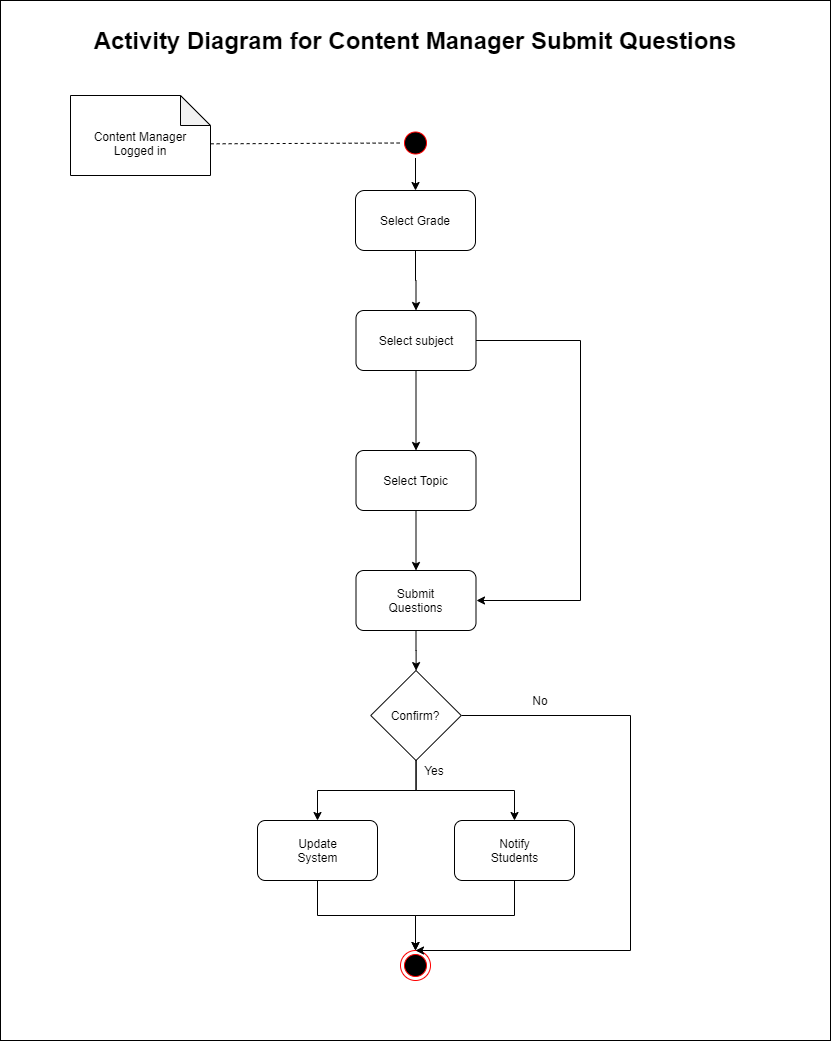

The diagram above was exported from draw.io. Its source (the exported page's mxGraphModel, read from the mxfile embedded in the PNG):
<mxGraphModel dx="868" dy="471" grid="1" gridSize="10" guides="1" tooltips="1" connect="1" arrows="1" fold="1" page="1" pageScale="1" pageWidth="850" pageHeight="1100" math="0" shadow="0">
  <root>
    <mxCell id="0" />
    <mxCell id="1" parent="0" />
    <mxCell id="HknvjhKgZtYXD3BPKuo6-55" value="" style="rounded=0;whiteSpace=wrap;html=1;" parent="1" vertex="1">
      <mxGeometry x="10" y="40" width="830" height="1040" as="geometry" />
    </mxCell>
    <mxCell id="HknvjhKgZtYXD3BPKuo6-70" value="" style="edgeStyle=orthogonalEdgeStyle;rounded=0;orthogonalLoop=1;jettySize=auto;html=1;" parent="1" source="HknvjhKgZtYXD3BPKuo6-1" target="HknvjhKgZtYXD3BPKuo6-9" edge="1">
      <mxGeometry relative="1" as="geometry" />
    </mxCell>
    <mxCell id="HknvjhKgZtYXD3BPKuo6-1" value="" style="ellipse;html=1;shape=startState;fillColor=#000000;strokeColor=#ff0000;" parent="1" vertex="1">
      <mxGeometry x="410" y="167.5" width="30" height="30" as="geometry" />
    </mxCell>
    <mxCell id="HknvjhKgZtYXD3BPKuo6-92" value="" style="edgeStyle=orthogonalEdgeStyle;rounded=0;orthogonalLoop=1;jettySize=auto;html=1;entryX=0.5;entryY=0;entryDx=0;entryDy=0;" parent="1" source="HknvjhKgZtYXD3BPKuo6-9" target="40NcB8r7vIdpfc6CTh1e-8" edge="1">
      <mxGeometry relative="1" as="geometry">
        <mxPoint x="425" y="390" as="targetPoint" />
      </mxGeometry>
    </mxCell>
    <mxCell id="HknvjhKgZtYXD3BPKuo6-9" value="" style="rounded=1;whiteSpace=wrap;html=1;" parent="1" vertex="1">
      <mxGeometry x="365" y="230" width="120" height="60" as="geometry" />
    </mxCell>
    <mxCell id="HknvjhKgZtYXD3BPKuo6-24" value="" style="ellipse;html=1;shape=endState;fillColor=#000000;strokeColor=#ff0000;" parent="1" vertex="1">
      <mxGeometry x="410" y="990" width="30" height="30" as="geometry" />
    </mxCell>
    <mxCell id="HknvjhKgZtYXD3BPKuo6-28" value="Select Grade" style="text;html=1;strokeColor=none;fillColor=none;align=center;verticalAlign=middle;whiteSpace=wrap;rounded=0;" parent="1" vertex="1">
      <mxGeometry x="380" y="250" width="90" height="20" as="geometry" />
    </mxCell>
    <mxCell id="HknvjhKgZtYXD3BPKuo6-56" value="&lt;font style=&quot;font-size: 24px&quot;&gt;&lt;b&gt;Activity Diagram for Content Manager Submit Questions&lt;/b&gt;&lt;/font&gt;" style="text;html=1;strokeColor=none;fillColor=none;align=center;verticalAlign=middle;whiteSpace=wrap;rounded=0;" parent="1" vertex="1">
      <mxGeometry x="50" y="60" width="750" height="40" as="geometry" />
    </mxCell>
    <mxCell id="HknvjhKgZtYXD3BPKuo6-67" value="" style="shape=note;whiteSpace=wrap;html=1;backgroundOutline=1;darkOpacity=0.05;" parent="1" vertex="1">
      <mxGeometry x="80" y="135" width="140" height="80" as="geometry" />
    </mxCell>
    <mxCell id="HknvjhKgZtYXD3BPKuo6-68" value="" style="endArrow=none;dashed=1;html=1;entryX=0;entryY=0.5;entryDx=0;entryDy=0;exitX=1.001;exitY=0.604;exitDx=0;exitDy=0;exitPerimeter=0;" parent="1" source="HknvjhKgZtYXD3BPKuo6-67" target="HknvjhKgZtYXD3BPKuo6-1" edge="1">
      <mxGeometry width="50" height="50" relative="1" as="geometry">
        <mxPoint x="220" y="190" as="sourcePoint" />
        <mxPoint x="500" y="390" as="targetPoint" />
      </mxGeometry>
    </mxCell>
    <mxCell id="HknvjhKgZtYXD3BPKuo6-69" value="Content Manager Logged in" style="text;html=1;strokeColor=none;fillColor=none;align=center;verticalAlign=middle;whiteSpace=wrap;rounded=0;" parent="1" vertex="1">
      <mxGeometry x="90" y="160" width="120" height="45" as="geometry" />
    </mxCell>
    <mxCell id="40NcB8r7vIdpfc6CTh1e-6" value="No" style="text;html=1;strokeColor=none;fillColor=none;align=center;verticalAlign=middle;whiteSpace=wrap;rounded=0;" vertex="1" parent="1">
      <mxGeometry x="530" y="730" width="40" height="20" as="geometry" />
    </mxCell>
    <mxCell id="40NcB8r7vIdpfc6CTh1e-7" value="Yes" style="text;html=1;strokeColor=none;fillColor=none;align=center;verticalAlign=middle;whiteSpace=wrap;rounded=0;" vertex="1" parent="1">
      <mxGeometry x="424" y="800" width="40" height="20" as="geometry" />
    </mxCell>
    <mxCell id="40NcB8r7vIdpfc6CTh1e-11" value="" style="edgeStyle=orthogonalEdgeStyle;rounded=0;orthogonalLoop=1;jettySize=auto;html=1;" edge="1" parent="1" source="40NcB8r7vIdpfc6CTh1e-8" target="40NcB8r7vIdpfc6CTh1e-10">
      <mxGeometry relative="1" as="geometry" />
    </mxCell>
    <mxCell id="40NcB8r7vIdpfc6CTh1e-15" value="" style="edgeStyle=orthogonalEdgeStyle;rounded=0;orthogonalLoop=1;jettySize=auto;html=1;" edge="1" parent="1" source="40NcB8r7vIdpfc6CTh1e-8">
      <mxGeometry relative="1" as="geometry">
        <mxPoint x="486" y="640" as="targetPoint" />
        <Array as="points">
          <mxPoint x="590" y="380" />
          <mxPoint x="590" y="640" />
          <mxPoint x="486" y="640" />
        </Array>
      </mxGeometry>
    </mxCell>
    <mxCell id="40NcB8r7vIdpfc6CTh1e-8" value="" style="rounded=1;whiteSpace=wrap;html=1;arcSize=13;" vertex="1" parent="1">
      <mxGeometry x="365.5" y="350" width="120" height="60" as="geometry" />
    </mxCell>
    <mxCell id="40NcB8r7vIdpfc6CTh1e-13" value="" style="edgeStyle=orthogonalEdgeStyle;rounded=0;orthogonalLoop=1;jettySize=auto;html=1;" edge="1" parent="1" source="40NcB8r7vIdpfc6CTh1e-10" target="40NcB8r7vIdpfc6CTh1e-12">
      <mxGeometry relative="1" as="geometry" />
    </mxCell>
    <mxCell id="40NcB8r7vIdpfc6CTh1e-10" value="" style="rounded=1;whiteSpace=wrap;html=1;arcSize=13;" vertex="1" parent="1">
      <mxGeometry x="365.5" y="490" width="120" height="60" as="geometry" />
    </mxCell>
    <mxCell id="40NcB8r7vIdpfc6CTh1e-20" value="" style="edgeStyle=orthogonalEdgeStyle;rounded=0;orthogonalLoop=1;jettySize=auto;html=1;" edge="1" parent="1" source="40NcB8r7vIdpfc6CTh1e-12" target="40NcB8r7vIdpfc6CTh1e-18">
      <mxGeometry relative="1" as="geometry" />
    </mxCell>
    <mxCell id="40NcB8r7vIdpfc6CTh1e-12" value="" style="rounded=1;whiteSpace=wrap;html=1;arcSize=13;" vertex="1" parent="1">
      <mxGeometry x="365.5" y="610" width="120" height="60" as="geometry" />
    </mxCell>
    <mxCell id="HknvjhKgZtYXD3BPKuo6-29" value="Select subject" style="text;html=1;strokeColor=none;fillColor=none;align=center;verticalAlign=middle;whiteSpace=wrap;rounded=0;" parent="1" vertex="1">
      <mxGeometry x="375.5" y="360" width="100" height="40" as="geometry" />
    </mxCell>
    <mxCell id="HknvjhKgZtYXD3BPKuo6-106" value="Select Topic" style="text;html=1;strokeColor=none;fillColor=none;align=center;verticalAlign=middle;whiteSpace=wrap;rounded=0;" parent="1" vertex="1">
      <mxGeometry x="387" y="505" width="77" height="30" as="geometry" />
    </mxCell>
    <mxCell id="HknvjhKgZtYXD3BPKuo6-161" value="Submit Questions" style="text;html=1;strokeColor=none;fillColor=none;align=center;verticalAlign=middle;whiteSpace=wrap;rounded=0;" parent="1" vertex="1">
      <mxGeometry x="387" y="630" width="77" height="20" as="geometry" />
    </mxCell>
    <mxCell id="40NcB8r7vIdpfc6CTh1e-25" value="" style="edgeStyle=orthogonalEdgeStyle;rounded=0;orthogonalLoop=1;jettySize=auto;html=1;entryX=0.5;entryY=0;entryDx=0;entryDy=0;" edge="1" parent="1" source="40NcB8r7vIdpfc6CTh1e-18" target="40NcB8r7vIdpfc6CTh1e-23">
      <mxGeometry relative="1" as="geometry">
        <mxPoint x="425.5" y="880" as="targetPoint" />
      </mxGeometry>
    </mxCell>
    <mxCell id="40NcB8r7vIdpfc6CTh1e-31" value="" style="edgeStyle=orthogonalEdgeStyle;rounded=0;orthogonalLoop=1;jettySize=auto;html=1;entryX=0.5;entryY=0;entryDx=0;entryDy=0;exitX=1;exitY=0.5;exitDx=0;exitDy=0;" edge="1" parent="1" source="40NcB8r7vIdpfc6CTh1e-18" target="HknvjhKgZtYXD3BPKuo6-24">
      <mxGeometry relative="1" as="geometry">
        <mxPoint x="550.75" y="755" as="targetPoint" />
        <Array as="points">
          <mxPoint x="640" y="755" />
          <mxPoint x="640" y="990" />
        </Array>
      </mxGeometry>
    </mxCell>
    <mxCell id="40NcB8r7vIdpfc6CTh1e-18" value="" style="rhombus;whiteSpace=wrap;html=1;" vertex="1" parent="1">
      <mxGeometry x="380.25" y="710" width="90.5" height="90" as="geometry" />
    </mxCell>
    <mxCell id="40NcB8r7vIdpfc6CTh1e-21" value="Confirm?" style="text;html=1;strokeColor=none;fillColor=none;align=center;verticalAlign=middle;whiteSpace=wrap;rounded=0;" vertex="1" parent="1">
      <mxGeometry x="405" y="745" width="40" height="20" as="geometry" />
    </mxCell>
    <mxCell id="40NcB8r7vIdpfc6CTh1e-28" value="" style="edgeStyle=orthogonalEdgeStyle;rounded=0;orthogonalLoop=1;jettySize=auto;html=1;entryX=0.5;entryY=0;entryDx=0;entryDy=0;exitX=0.5;exitY=1;exitDx=0;exitDy=0;" edge="1" parent="1" source="40NcB8r7vIdpfc6CTh1e-22" target="HknvjhKgZtYXD3BPKuo6-24">
      <mxGeometry relative="1" as="geometry">
        <mxPoint x="327" y="1000" as="targetPoint" />
      </mxGeometry>
    </mxCell>
    <mxCell id="40NcB8r7vIdpfc6CTh1e-22" value="" style="rounded=1;whiteSpace=wrap;html=1;arcSize=13;" vertex="1" parent="1">
      <mxGeometry x="267" y="860" width="120" height="60" as="geometry" />
    </mxCell>
    <mxCell id="40NcB8r7vIdpfc6CTh1e-23" value="" style="rounded=1;whiteSpace=wrap;html=1;arcSize=13;" vertex="1" parent="1">
      <mxGeometry x="464" y="860" width="120" height="60" as="geometry" />
    </mxCell>
    <mxCell id="40NcB8r7vIdpfc6CTh1e-26" value="" style="edgeStyle=orthogonalEdgeStyle;rounded=0;orthogonalLoop=1;jettySize=auto;html=1;entryX=0.5;entryY=0;entryDx=0;entryDy=0;exitX=0.5;exitY=1;exitDx=0;exitDy=0;" edge="1" parent="1" source="40NcB8r7vIdpfc6CTh1e-18" target="40NcB8r7vIdpfc6CTh1e-22">
      <mxGeometry relative="1" as="geometry">
        <mxPoint x="435.5999999999999" y="809.900552486188" as="sourcePoint" />
        <mxPoint x="534" y="870" as="targetPoint" />
      </mxGeometry>
    </mxCell>
    <mxCell id="40NcB8r7vIdpfc6CTh1e-29" value="" style="edgeStyle=orthogonalEdgeStyle;rounded=0;orthogonalLoop=1;jettySize=auto;html=1;entryX=0.5;entryY=0;entryDx=0;entryDy=0;exitX=0.5;exitY=1;exitDx=0;exitDy=0;" edge="1" parent="1" source="40NcB8r7vIdpfc6CTh1e-23" target="HknvjhKgZtYXD3BPKuo6-24">
      <mxGeometry relative="1" as="geometry">
        <mxPoint x="337" y="930" as="sourcePoint" />
        <mxPoint x="435" y="1000" as="targetPoint" />
      </mxGeometry>
    </mxCell>
    <mxCell id="40NcB8r7vIdpfc6CTh1e-32" value="Update System" style="text;html=1;strokeColor=none;fillColor=none;align=center;verticalAlign=middle;whiteSpace=wrap;rounded=0;" vertex="1" parent="1">
      <mxGeometry x="295.5" y="880" width="63" height="20" as="geometry" />
    </mxCell>
    <mxCell id="40NcB8r7vIdpfc6CTh1e-33" value="Notify Students" style="text;html=1;strokeColor=none;fillColor=none;align=center;verticalAlign=middle;whiteSpace=wrap;rounded=0;" vertex="1" parent="1">
      <mxGeometry x="492.5" y="880" width="63" height="20" as="geometry" />
    </mxCell>
  </root>
</mxGraphModel>